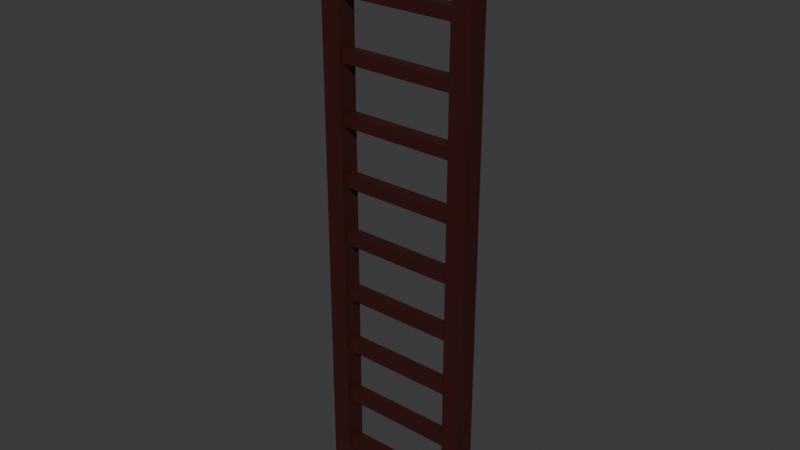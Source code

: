 # Source: ladder.blend  (saved by Blender 4.1.24; exported with 4.5.12 LTS)
import bpy
from mathutils import Matrix  # noqa: F401  (used for matrix-valued properties, if any)

bpy.ops.wm.read_factory_settings(use_empty=True)
scene = bpy.context.scene
scene.name = 'Scene'

# ---- collections
col_collection = bpy.data.collections.new('Collection'); scene.collection.children.link(col_collection)

# ---- materials (node trees are filled in below, after node groups)
mat_material = bpy.data.materials.new('Material')
mat_material.alpha_threshold = 0.0
mat_material.use_transparent_shadow = False
mat_material.roughness = 0.5
mat_material.line_color = (0.0, 0.0, 0.0, 1.0)

# ---- material node trees
mat_material.use_nodes = True; mat_material.node_tree.nodes.clear()
_N = mat_material.node_tree.nodes; _L = mat_material.node_tree.links
n0 = _N.new('ShaderNodeOutputMaterial'); n0.name = 'Material Output'; n0.location = (300, 300)
n1 = _N.new('ShaderNodeBsdfPrincipled'); n1.name = 'Principled BSDF'; n1.location = (10, 300)
n1.inputs[0].default_value = (0.04023, 0.006999, 0.004813, 1.0)
n1.inputs[3].default_value = 1.45
_L.new(n1.outputs[0], n0.inputs[0])
n0.is_active_output = True

# ---- world
world_world = bpy.data.worlds.new('World'); scene.world = world_world
world_world.use_nodes = True; world_world.node_tree.nodes.clear()
_N = world_world.node_tree.nodes; _L = world_world.node_tree.links
n0 = _N.new('ShaderNodeOutputWorld'); n0.name = 'World Output'; n0.location = (300, 300)
n1 = _N.new('ShaderNodeBackground'); n1.name = 'Background'; n1.location = (10, 300)
n1.inputs[0].default_value = (0.05088, 0.05088, 0.05088, 1.0)
_L.new(n1.outputs[0], n0.inputs[0])
n0.is_active_output = True
world_world.color = (0.05088, 0.05088, 0.05088)
world_world.use_sun_shadow = False
world_world.sun_shadow_jitter_overblur = 0.0

# ---- meshes
me_cube_002 = bpy.data.meshes.new('Cube.002')
me_cube_002.from_pydata([(0.6, -0.1, -2.985), (0.6, -0.1, 3.015), (0.6, 0.1, -2.985), (0.6, 0.1, 3.015), (0.8, -0.1, -2.985), (0.8, -0.1, 3.015), (0.8, 0.1, -2.985), (0.8, 0.1, 3.015), (-0.8, -0.1, -2.985), (-0.8, -0.1, 3.015), (-0.8, 0.1, -2.985), (-0.8, 0.1, 3.015), (-0.6, -0.1, -2.985), (-0.6, -0.1, 3.015), (-0.6, 0.1, -2.985), (-0.6, 0.1, 3.015), (-0.6089, -0.06144, -2.764), (-0.6089, -0.06144, -2.641), (-0.6089, 0.06144, -2.764), (-0.6089, 0.06144, -2.641), (0.6089, -0.06144, -2.764), (0.6089, -0.06144, -2.641), (0.6089, 0.06144, -2.764), (0.6089, 0.06144, -2.641), (-0.6089, -0.06144, -2.164), (-0.6089, -0.06144, -2.041), (-0.6089, 0.06144, -2.164), (-0.6089, 0.06144, -2.041), (0.6089, -0.06144, -2.164), (0.6089, -0.06144, -2.041), (0.6089, 0.06144, -2.164), (0.6089, 0.06144, -2.041), (-0.6089, -0.06144, -1.564), (-0.6089, -0.06144, -1.441), (-0.6089, 0.06144, -1.564), (-0.6089, 0.06144, -1.441), (0.6089, -0.06144, -1.564), (0.6089, -0.06144, -1.441), (0.6089, 0.06144, -1.564), (0.6089, 0.06144, -1.441), (-0.6089, -0.06144, -0.9644), (-0.6089, -0.06144, -0.8415), (-0.6089, 0.06144, -0.9644), (-0.6089, 0.06144, -0.8415), (0.6089, -0.06144, -0.9644), (0.6089, -0.06144, -0.8415), (0.6089, 0.06144, -0.9644), (0.6089, 0.06144, -0.8415), (-0.6089, -0.06144, -0.3644), (-0.6089, -0.06144, -0.2415), (-0.6089, 0.06144, -0.3644), (-0.6089, 0.06144, -0.2415), (0.6089, -0.06144, -0.3644), (0.6089, -0.06144, -0.2415), (0.6089, 0.06144, -0.3644), (0.6089, 0.06144, -0.2415), (-0.6089, -0.06144, 0.2356), (-0.6089, -0.06144, 0.3585), (-0.6089, 0.06144, 0.2356), (-0.6089, 0.06144, 0.3585), (0.6089, -0.06144, 0.2356), (0.6089, -0.06144, 0.3585), (0.6089, 0.06144, 0.2356), (0.6089, 0.06144, 0.3585), (-0.6089, -0.06144, 0.8356), (-0.6089, -0.06144, 0.9585), (-0.6089, 0.06144, 0.8356), (-0.6089, 0.06144, 0.9585), (0.6089, -0.06144, 0.8356), (0.6089, -0.06144, 0.9585), (0.6089, 0.06144, 0.8356), (0.6089, 0.06144, 0.9585), (-0.6089, -0.06144, 1.436), (-0.6089, -0.06144, 1.559), (-0.6089, 0.06144, 1.436), (-0.6089, 0.06144, 1.559), (0.6089, -0.06144, 1.436), (0.6089, -0.06144, 1.559), (0.6089, 0.06144, 1.436), (0.6089, 0.06144, 1.559), (-0.6089, -0.06144, 2.036), (-0.6089, -0.06144, 2.159), (-0.6089, 0.06144, 2.036), (-0.6089, 0.06144, 2.159), (0.6089, -0.06144, 2.036), (0.6089, -0.06144, 2.159), (0.6089, 0.06144, 2.036), (0.6089, 0.06144, 2.159), (-0.6089, -0.06144, 2.636), (-0.6089, -0.06144, 2.759), (-0.6089, 0.06144, 2.636), (-0.6089, 0.06144, 2.759), (0.6089, -0.06144, 2.636), (0.6089, -0.06144, 2.759), (0.6089, 0.06144, 2.636), (0.6089, 0.06144, 2.759)], [], [(0, 1, 3, 2), (2, 3, 7, 6), (6, 7, 5, 4), (4, 5, 1, 0), (2, 6, 4, 0), (7, 3, 1, 5), (8, 9, 11, 10), (10, 11, 15, 14), (14, 15, 13, 12), (12, 13, 9, 8), (10, 14, 12, 8), (15, 11, 9, 13), (16, 17, 19, 18), (18, 19, 23, 22), (22, 23, 21, 20), (20, 21, 17, 16), (18, 22, 20, 16), (23, 19, 17, 21), (24, 25, 27, 26), (26, 27, 31, 30), (30, 31, 29, 28), (28, 29, 25, 24), (26, 30, 28, 24), (31, 27, 25, 29), (32, 33, 35, 34), (34, 35, 39, 38), (38, 39, 37, 36), (36, 37, 33, 32), (34, 38, 36, 32), (39, 35, 33, 37), (40, 41, 43, 42), (42, 43, 47, 46), (46, 47, 45, 44), (44, 45, 41, 40), (42, 46, 44, 40), (47, 43, 41, 45), (48, 49, 51, 50), (50, 51, 55, 54), (54, 55, 53, 52), (52, 53, 49, 48), (50, 54, 52, 48), (55, 51, 49, 53), (56, 57, 59, 58), (58, 59, 63, 62), (62, 63, 61, 60), (60, 61, 57, 56), (58, 62, 60, 56), (63, 59, 57, 61), (64, 65, 67, 66), (66, 67, 71, 70), (70, 71, 69, 68), (68, 69, 65, 64), (66, 70, 68, 64), (71, 67, 65, 69), (72, 73, 75, 74), (74, 75, 79, 78), (78, 79, 77, 76), (76, 77, 73, 72), (74, 78, 76, 72), (79, 75, 73, 77), (80, 81, 83, 82), (82, 83, 87, 86), (86, 87, 85, 84), (84, 85, 81, 80), (82, 86, 84, 80), (87, 83, 81, 85), (88, 89, 91, 90), (90, 91, 95, 94), (94, 95, 93, 92), (92, 93, 89, 88), (90, 94, 92, 88), (95, 91, 89, 93)])
_uv = me_cube_002.uv_layers.new(name='UVMap')
_uv.uv.foreach_set('vector', [0.375, 0.0, 0.625, 0.0, 0.625, 0.25, 0.375, 0.25, 0.375, 0.25, 0.625, 0.25, 0.625, 0.5, 0.375, 0.5, 0.375, 0.5, 0.625, 0.5, 0.625, 0.75, 0.375, 0.75, 0.375, 0.75, 0.625, 0.75, 0.625, 1.0, 0.375, 1.0, 0.125, 0.5, 0.375, 0.5, 0.375, 0.75, 0.125, 0.75, 0.625, 0.5, 0.875, 0.5, 0.875, 0.75, 0.625, 0.75, 0.375, 0.0, 0.625, 0.0, 0.625, 0.25, 0.375, 0.25, 0.375, 0.25, 0.625, 0.25, 0.625, 0.5, 0.375, 0.5, 0.375, 0.5, 0.625, 0.5, 0.625, 0.75, 0.375, 0.75, 0.375, 0.75, 0.625, 0.75, 0.625, 1.0, 0.375, 1.0, 0.125, 0.5, 0.375, 0.5, 0.375, 0.75, 0.125, 0.75, 0.625, 0.5, 0.875, 0.5, 0.875, 0.75, 0.625, 0.75, 0.375, 0.0, 0.625, 0.0, 0.625, 0.25, 0.375, 0.25, 0.375, 0.25, 0.625, 0.25, 0.625, 0.5, 0.375, 0.5, 0.375, 0.5, 0.625, 0.5, 0.625, 0.75, 0.375, 0.75, 0.375, 0.75, 0.625, 0.75, 0.625, 1.0, 0.375, 1.0, 0.125, 0.5, 0.375, 0.5, 0.375, 0.75, 0.125, 0.75, 0.625, 0.5, 0.875, 0.5, 0.875, 0.75, 0.625, 0.75, 0.375, 0.0, 0.625, 0.0, 0.625, 0.25, 0.375, 0.25, 0.375, 0.25, 0.625, 0.25, 0.625, 0.5, 0.375, 0.5, 0.375, 0.5, 0.625, 0.5, 0.625, 0.75, 0.375, 0.75, 0.375, 0.75, 0.625, 0.75, 0.625, 1.0, 0.375, 1.0, 0.125, 0.5, 0.375, 0.5, 0.375, 0.75, 0.125, 0.75, 0.625, 0.5, 0.875, 0.5, 0.875, 0.75, 0.625, 0.75, 0.375, 0.0, 0.625, 0.0, 0.625, 0.25, 0.375, 0.25, 0.375, 0.25, 0.625, 0.25, 0.625, 0.5, 0.375, 0.5, 0.375, 0.5, 0.625, 0.5, 0.625, 0.75, 0.375, 0.75, 0.375, 0.75, 0.625, 0.75, 0.625, 1.0, 0.375, 1.0, 0.125, 0.5, 0.375, 0.5, 0.375, 0.75, 0.125, 0.75, 0.625, 0.5, 0.875, 0.5, 0.875, 0.75, 0.625, 0.75, 0.375, 0.0, 0.625, 0.0, 0.625, 0.25, 0.375, 0.25, 0.375, 0.25, 0.625, 0.25, 0.625, 0.5, 0.375, 0.5, 0.375, 0.5, 0.625, 0.5, 0.625, 0.75, 0.375, 0.75, 0.375, 0.75, 0.625, 0.75, 0.625, 1.0, 0.375, 1.0, 0.125, 0.5, 0.375, 0.5, 0.375, 0.75, 0.125, 0.75, 0.625, 0.5, 0.875, 0.5, 0.875, 0.75, 0.625, 0.75, 0.375, 0.0, 0.625, 0.0, 0.625, 0.25, 0.375, 0.25, 0.375, 0.25, 0.625, 0.25, 0.625, 0.5, 0.375, 0.5, 0.375, 0.5, 0.625, 0.5, 0.625, 0.75, 0.375, 0.75, 0.375, 0.75, 0.625, 0.75, 0.625, 1.0, 0.375, 1.0, 0.125, 0.5, 0.375, 0.5, 0.375, 0.75, 0.125, 0.75, 0.625, 0.5, 0.875, 0.5, 0.875, 0.75, 0.625, 0.75, 0.375, 0.0, 0.625, 0.0, 0.625, 0.25, 0.375, 0.25, 0.375, 0.25, 0.625, 0.25, 0.625, 0.5, 0.375, 0.5, 0.375, 0.5, 0.625, 0.5, 0.625, 0.75, 0.375, 0.75, 0.375, 0.75, 0.625, 0.75, 0.625, 1.0, 0.375, 1.0, 0.125, 0.5, 0.375, 0.5, 0.375, 0.75, 0.125, 0.75, 0.625, 0.5, 0.875, 0.5, 0.875, 0.75, 0.625, 0.75, 0.375, 0.0, 0.625, 0.0, 0.625, 0.25, 0.375, 0.25, 0.375, 0.25, 0.625, 0.25, 0.625, 0.5, 0.375, 0.5, 0.375, 0.5, 0.625, 0.5, 0.625, 0.75, 0.375, 0.75, 0.375, 0.75, 0.625, 0.75, 0.625, 1.0, 0.375, 1.0, 0.125, 0.5, 0.375, 0.5, 0.375, 0.75, 0.125, 0.75, 0.625, 0.5, 0.875, 0.5, 0.875, 0.75, 0.625, 0.75, 0.375, 0.0, 0.625, 0.0, 0.625, 0.25, 0.375, 0.25, 0.375, 0.25, 0.625, 0.25, 0.625, 0.5, 0.375, 0.5, 0.375, 0.5, 0.625, 0.5, 0.625, 0.75, 0.375, 0.75, 0.375, 0.75, 0.625, 0.75, 0.625, 1.0, 0.375, 1.0, 0.125, 0.5, 0.375, 0.5, 0.375, 0.75, 0.125, 0.75, 0.625, 0.5, 0.875, 0.5, 0.875, 0.75, 0.625, 0.75, 0.375, 0.0, 0.625, 0.0, 0.625, 0.25, 0.375, 0.25, 0.375, 0.25, 0.625, 0.25, 0.625, 0.5, 0.375, 0.5, 0.375, 0.5, 0.625, 0.5, 0.625, 0.75, 0.375, 0.75, 0.375, 0.75, 0.625, 0.75, 0.625, 1.0, 0.375, 1.0, 0.125, 0.5, 0.375, 0.5, 0.375, 0.75, 0.125, 0.75, 0.625, 0.5, 0.875, 0.5, 0.875, 0.75, 0.625, 0.75, 0.375, 0.0, 0.625, 0.0, 0.625, 0.25, 0.375, 0.25, 0.375, 0.25, 0.625, 0.25, 0.625, 0.5, 0.375, 0.5, 0.375, 0.5, 0.625, 0.5, 0.625, 0.75, 0.375, 0.75, 0.375, 0.75, 0.625, 0.75, 0.625, 1.0, 0.375, 1.0, 0.125, 0.5, 0.375, 0.5, 0.375, 0.75, 0.125, 0.75, 0.625, 0.5, 0.875, 0.5, 0.875, 0.75, 0.625, 0.75])
me_cube_002.materials.append(mat_material)
me_cube_002.update()

# ---- objects
ob_ladder__rigid = bpy.data.objects.new('Ladder -rigid', me_cube_002)

# ---- transforms, parenting, visibility, modifiers, constraints
ob_ladder__rigid.location = (0.0, 0.0, 0.0)

# ---- collection membership
col_collection.objects.link(ob_ladder__rigid)

# ---- scene / render settings (as saved in the file)
scene.frame_start = 1; scene.frame_end = 250; scene.frame_set(1)
scene.render.engine = 'BLENDER_EEVEE_NEXT'
scene.cycles.sampling_pattern = 'TABULATED_SOBOL'
scene.eevee.ray_tracing_options.trace_max_roughness = 0.0
bpy.context.view_layer.update()

# ---- added for rendering (the .blend has no active camera and no usable light): camera, sun
cam_auto = bpy.data.cameras.new('AutoCamera')
cam_auto.lens = 50.0
cam_auto.sensor_width = 36.0
cam_auto.clip_end = 1000.0
ob_auto_camera = bpy.data.objects.new('AutoCamera', cam_auto)
scene.collection.objects.link(ob_auto_camera)
ob_auto_camera.location = (5.74832, -6.89798, 4.61331)
ob_auto_camera.rotation_euler = (1.09748, -7.21219e-08, 0.694738)
scene.camera = ob_auto_camera
light_auto_sun = bpy.data.lights.new('AutoSun', 'SUN')
light_auto_sun.energy = 3.0
light_auto_sun.angle = 0.0523599
ob_auto_sun = bpy.data.objects.new('AutoSun', light_auto_sun)
scene.collection.objects.link(ob_auto_sun)
ob_auto_sun.rotation_euler = (0.872665, 0.174533, 0.523599)
bpy.context.view_layer.update()

